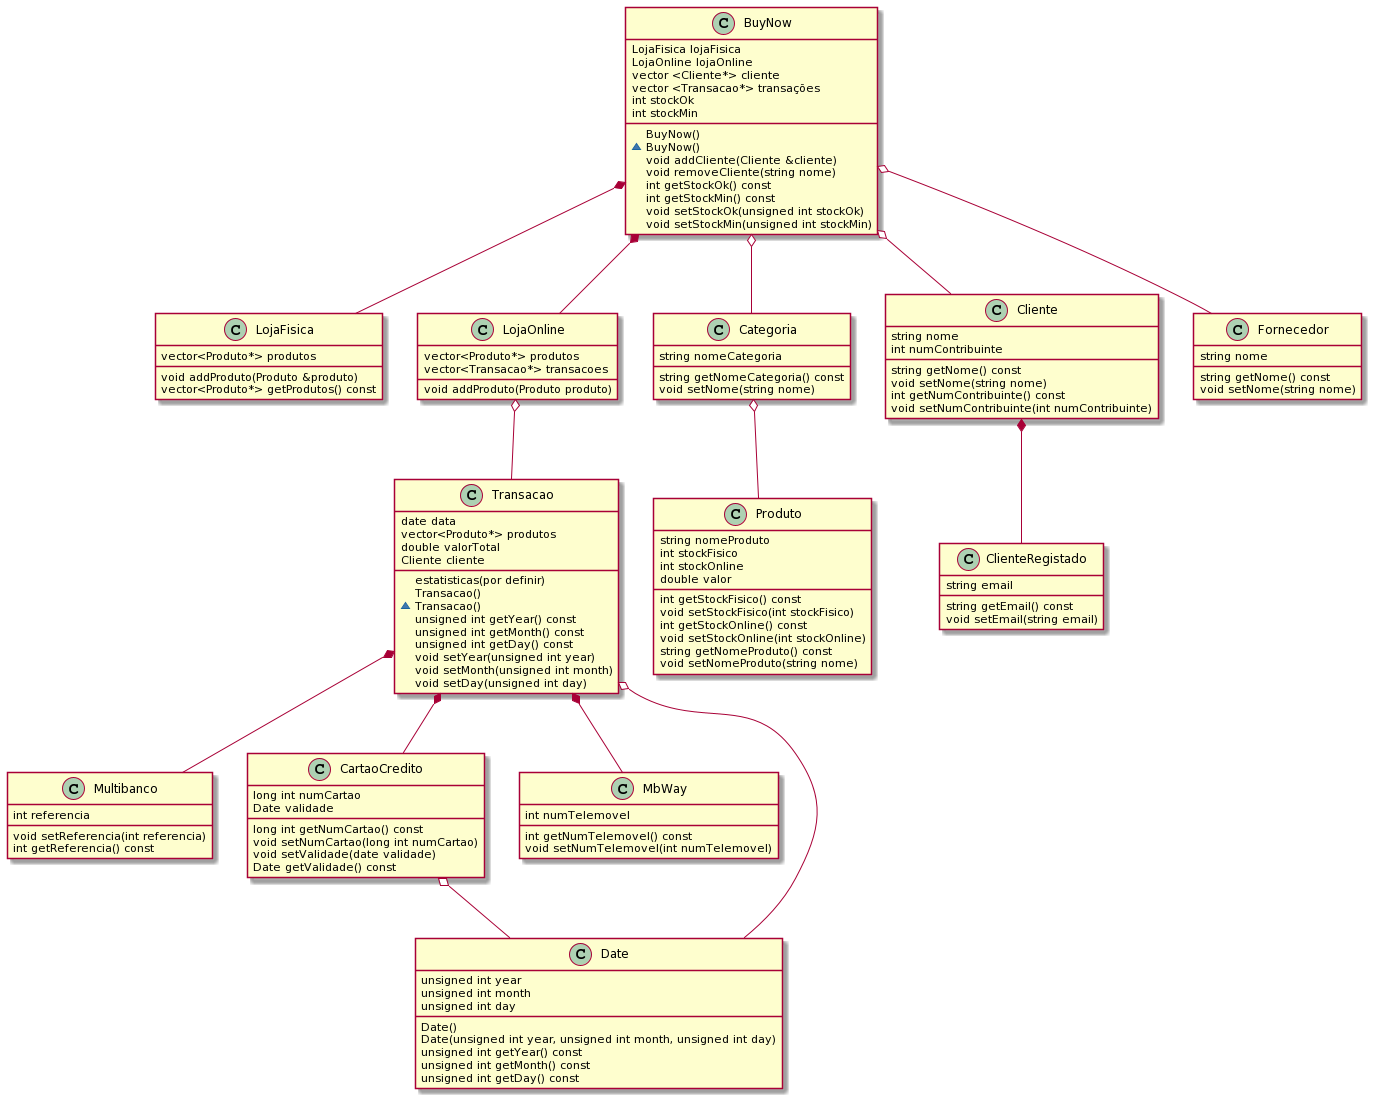

The diagram above was rendered by PlantUML. Its source (embedded in the PNG):
@startuml
class BuyNow {
  LojaFisica lojaFisica
  LojaOnline lojaOnline
  vector <Cliente*> cliente
  vector <Transacao*> transações
  int stockOk
  int stockMin
  
  BuyNow()
  ~BuyNow()
  void addCliente(Cliente &cliente)
  void removeCliente(string nome)
  int getStockOk() const
  int getStockMin() const
  void setStockOk(unsigned int stockOk)
  void setStockMin(unsigned int stockMin)
}

class Transacao {
   date data
   vector<Produto*> produtos
   double valorTotal
   estatisticas(por definir)
   Cliente cliente

   Transacao()
   ~Transacao()
   unsigned int getYear() const
   unsigned int getMonth() const
   unsigned int getDay() const
   void setYear(unsigned int year)
   void setMonth(unsigned int month)
   void setDay(unsigned int day)
}

class Multibanco{
   int referencia
  
   void setReferencia(int referencia)
   int getReferencia() const
}

class CartaoCredito{
   long int numCartao
   Date validade

   long int getNumCartao() const
   void setNumCartao(long int numCartao)
   void setValidade(date validade)
   Date getValidade() const
}
class MbWay{
   int numTelemovel
  
   int getNumTelemovel() const
   void setNumTelemovel(int numTelemovel)
}

class Date{
   unsigned int year
   unsigned int month
   unsigned int day

   Date()
   Date(unsigned int year, unsigned int month, unsigned int day)
   unsigned int getYear() const
   unsigned int getMonth() const
   unsigned int getDay() const
}

class LojaFisica{
   vector<Produto*> produtos
   
   void addProduto(Produto &produto)
   vector<Produto*> getProdutos() const
}

class LojaOnline{
   vector<Produto*> produtos
   vector<Transacao*> transacoes

   void addProduto(Produto produto)
}

class Categoria{
   string nomeCategoria
   
   string getNomeCategoria() const
   void setNome(string nome)
}

class Produto{
   string nomeProduto
   int stockFisico
   int stockOnline
   double valor

   int getStockFisico() const
   void setStockFisico(int stockFisico)
   int getStockOnline() const
   void setStockOnline(int stockOnline) 
   string getNomeProduto() const
   void setNomeProduto(string nome)
}

class Cliente{
   string nome
   int numContribuinte
   
   string getNome() const
   void setNome(string nome)
   int getNumContribuinte() const
   void setNumContribuinte(int numContribuinte)
}

class ClienteRegistado{
   string email
   
   string getEmail() const
   void setEmail(string email)
}

class Fornecedor{
   string nome

   string getNome() const
   void setNome(string nome)
}

BuyNow *-- LojaFisica
BuyNow *-- LojaOnline
BuyNow o-- Categoria
BuyNow o-- Cliente
BuyNow o-- Fornecedor
Categoria o-- Produto
LojaOnline o-- Transacao
Transacao *-- MbWay
Transacao *-- CartaoCredito
Transacao *-- Multibanco
Transacao o-- Date
CartaoCredito o-- Date
Cliente *-- ClienteRegistado
@enduml